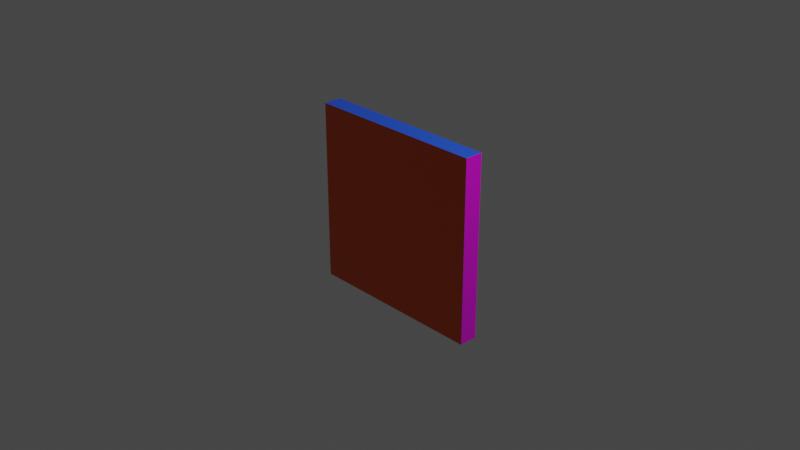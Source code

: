 # Source: UVWall.blend  (saved by Blender 3.1.7; exported with 4.5.12 LTS)
import bpy
from mathutils import Matrix  # noqa: F401  (used for matrix-valued properties, if any)

bpy.ops.wm.read_factory_settings(use_empty=True)
scene = bpy.context.scene
scene.name = 'Scene'

# ---- collections
col_collection = bpy.data.collections.new('Collection'); scene.collection.children.link(col_collection)

# ---- materials (node trees are filled in below, after node groups)
mat_side0 = bpy.data.materials.new('Side0')
mat_side0.alpha_threshold = 0.0
mat_side0.use_transparent_shadow = False
mat_side0.line_color = (0.0, 0.0, 0.0, 1.0)
mat_side1 = bpy.data.materials.new('Side1')
mat_side1.use_transparent_shadow = False
mat_side2 = bpy.data.materials.new('Side2')
mat_side2.use_transparent_shadow = False
mat_side3 = bpy.data.materials.new('Side3')
mat_side3.use_transparent_shadow = False
mat_side4 = bpy.data.materials.new('Side4')
mat_side4.use_transparent_shadow = False
mat_side5 = bpy.data.materials.new('Side5')
mat_side5.use_transparent_shadow = False

# ---- material node trees
mat_side0.use_nodes = True; mat_side0.node_tree.nodes.clear()
_N = mat_side0.node_tree.nodes; _L = mat_side0.node_tree.links
n0 = _N.new('ShaderNodeOutputMaterial'); n0.name = 'Material Output'; n0.location = (300, 300)
n1 = _N.new('ShaderNodeBsdfPrincipled'); n1.name = 'Principled BSDF'; n1.location = (10, 300)
n1.distribution = 'GGX'
n1.subsurface_method = 'RANDOM_WALK_SKIN'
n1.inputs[0].default_value = (0.01865, 0.09699, 0.8, 1.0)
n1.inputs[2].default_value = 0.4
n1.inputs[3].default_value = 1.45
n1.inputs[27].default_value = (0.0, 0.0, 0.0, 1.0)
n1.inputs[28].default_value = 1.0
_L.new(n1.outputs[0], n0.inputs[0])
n0.is_active_output = True
mat_side1.use_nodes = True; mat_side1.node_tree.nodes.clear()
_N = mat_side1.node_tree.nodes; _L = mat_side1.node_tree.links
n0 = _N.new('ShaderNodeBsdfPrincipled'); n0.name = 'Principled BSDF'; n0.location = (10, 300)
n0.distribution = 'GGX'
n0.subsurface_method = 'RANDOM_WALK_SKIN'
n0.inputs[0].default_value = (0.09458, 0.8, 0.1159, 1.0)
n0.inputs[3].default_value = 1.45
n0.inputs[27].default_value = (0.0, 0.0, 0.0, 1.0)
n0.inputs[28].default_value = 1.0
n1 = _N.new('ShaderNodeOutputMaterial'); n1.name = 'Material Output'; n1.location = (300, 300)
_L.new(n0.outputs[0], n1.inputs[0])
n1.is_active_output = True
mat_side2.use_nodes = True; mat_side2.node_tree.nodes.clear()
_N = mat_side2.node_tree.nodes; _L = mat_side2.node_tree.links
n0 = _N.new('ShaderNodeBsdfPrincipled'); n0.name = 'Principled BSDF'; n0.location = (10, 300)
n0.distribution = 'GGX'
n0.subsurface_method = 'RANDOM_WALK_SKIN'
n0.inputs[0].default_value = (0.8, 0.005293, 0.0271, 1.0)
n0.inputs[3].default_value = 1.45
n0.inputs[27].default_value = (0.0, 0.0, 0.0, 1.0)
n0.inputs[28].default_value = 1.0
n1 = _N.new('ShaderNodeOutputMaterial'); n1.name = 'Material Output'; n1.location = (300, 300)
_L.new(n0.outputs[0], n1.inputs[0])
n1.is_active_output = True
mat_side3.use_nodes = True; mat_side3.node_tree.nodes.clear()
_N = mat_side3.node_tree.nodes; _L = mat_side3.node_tree.links
n0 = _N.new('ShaderNodeBsdfPrincipled'); n0.name = 'Principled BSDF'; n0.location = (10, 300)
n0.distribution = 'GGX'
n0.subsurface_method = 'RANDOM_WALK_SKIN'
n0.inputs[0].default_value = (0.8, 0.09766, 0.01391, 1.0)
n0.inputs[3].default_value = 1.45
n0.inputs[27].default_value = (0.0, 0.0, 0.0, 1.0)
n0.inputs[28].default_value = 1.0
n1 = _N.new('ShaderNodeOutputMaterial'); n1.name = 'Material Output'; n1.location = (300, 300)
_L.new(n0.outputs[0], n1.inputs[0])
n1.is_active_output = True
mat_side4.use_nodes = True; mat_side4.node_tree.nodes.clear()
_N = mat_side4.node_tree.nodes; _L = mat_side4.node_tree.links
n0 = _N.new('ShaderNodeBsdfPrincipled'); n0.name = 'Principled BSDF'; n0.location = (10, 300)
n0.distribution = 'GGX'
n0.subsurface_method = 'RANDOM_WALK_SKIN'
n0.inputs[0].default_value = (0.8, 0.0, 0.7712, 1.0)
n0.inputs[3].default_value = 1.45
n0.inputs[27].default_value = (0.0, 0.0, 0.0, 1.0)
n0.inputs[28].default_value = 1.0
n1 = _N.new('ShaderNodeOutputMaterial'); n1.name = 'Material Output'; n1.location = (300, 300)
_L.new(n0.outputs[0], n1.inputs[0])
n1.is_active_output = True
mat_side5.use_nodes = True; mat_side5.node_tree.nodes.clear()
_N = mat_side5.node_tree.nodes; _L = mat_side5.node_tree.links
n0 = _N.new('ShaderNodeBsdfPrincipled'); n0.name = 'Principled BSDF'; n0.location = (10, 300)
n0.distribution = 'GGX'
n0.subsurface_method = 'RANDOM_WALK_SKIN'
n0.inputs[0].default_value = (0.004627, 0.6685, 0.8, 1.0)
n0.inputs[3].default_value = 1.45
n0.inputs[27].default_value = (0.0, 0.0, 0.0, 1.0)
n0.inputs[28].default_value = 1.0
n1 = _N.new('ShaderNodeOutputMaterial'); n1.name = 'Material Output'; n1.location = (300, 300)
_L.new(n0.outputs[0], n1.inputs[0])
n1.is_active_output = True

# ---- world
world_world = bpy.data.worlds.new('World'); scene.world = world_world
world_world.use_nodes = True; world_world.node_tree.nodes.clear()
_N = world_world.node_tree.nodes; _L = world_world.node_tree.links
n0 = _N.new('ShaderNodeOutputWorld'); n0.name = 'World Output'; n0.location = (300, 300)
n1 = _N.new('ShaderNodeBackground'); n1.name = 'Background'; n1.location = (10, 300)
n1.inputs[0].default_value = (0.05088, 0.05088, 0.05088, 1.0)
_L.new(n1.outputs[0], n0.inputs[0])
n0.is_active_output = True
world_world.color = (0.05088, 0.05088, 0.05088)
world_world.use_sun_shadow = False
world_world.sun_shadow_jitter_overblur = 0.0

# ---- cameras
cam_camera = bpy.data.cameras.new('Camera')
cam_camera.clip_end = 100.0
cam_camera.ortho_scale = 7.314

# ---- lights
light_light = bpy.data.lights.new('Light', 'POINT')
light_light.transmission_factor = 0.0
light_light.energy = 1000.0
light_light.shadow_soft_size = 0.1
light_light.shadow_maximum_resolution = 0.006
light_light.use_absolute_resolution = True

# ---- meshes
me_cube = bpy.data.meshes.new('Cube')
me_cube.from_pydata([(1.0, 1.0, 1.0), (1.0, 1.0, -1.0), (1.0, -1.0, 1.0), (1.0, -1.0, -1.0), (-1.0, 1.0, 1.0), (-1.0, 1.0, -1.0), (-1.0, -1.0, 1.0), (-1.0, -1.0, -1.0)], [], [(0, 4, 6, 2), (3, 2, 6, 7), (7, 6, 4, 5), (5, 1, 3, 7), (1, 0, 2, 3), (5, 4, 0, 1)])
me_cube.polygons.foreach_set('material_index', [0, 3, 5, 2, 4, 1])
_uv = me_cube.uv_layers.new(name='UVMap')
_uv.uv.foreach_set('vector', [0.0, 0.0, 1.0, 0.0, 1.0, 1.0, 0.0, 1.0, 0.0, 0.0, 1.0, 0.0, 1.0, 1.0, 0.0, 1.0, 0.0, 0.0, 1.0, 0.0, 1.0, 1.0, 0.0, 1.0, 0.0, 0.0, 1.0, 0.0, 1.0, 1.0, 0.0, 1.0, 0.0, 0.0, 1.0, 0.0, 1.0, 1.0, 0.0, 1.0, 0.0, 0.0, 1.0, 0.0, 1.0, 1.0, 0.0, 1.0])
me_cube.materials.append(mat_side0)
me_cube.materials.append(mat_side1)
me_cube.materials.append(mat_side2)
me_cube.materials.append(mat_side3)
me_cube.materials.append(mat_side4)
me_cube.materials.append(mat_side5)
me_cube.use_remesh_preserve_volume = False
me_cube.use_remesh_preserve_attributes = False
me_cube.use_mirror_vertex_groups = False
me_cube.update()

# ---- objects
ob_cube = bpy.data.objects.new('Cube', me_cube)
ob_light = bpy.data.objects.new('Light', light_light)
ob_camera = bpy.data.objects.new('Camera', cam_camera)

# ---- transforms, parenting, visibility, modifiers, constraints
ob_cube.location = (0.0, 0.0, 0.0)
ob_cube.scale = (1.0, 0.1, 1.0)
ob_cube.lock_rotations_4d = False
ob_cube.empty_display_type = 'ARROWS'
ob_cube.lineart.crease_threshold = 0.0
ob_light.location = (4.076, 1.005, 5.904)
ob_light.rotation_euler = (0.6503, 0.05522, 1.866)
ob_light.lock_rotations_4d = False
ob_light.empty_display_type = 'ARROWS'
ob_light.color = (0.0, 0.0, 0.0, 0.0)
ob_light.lineart.crease_threshold = 0.0
ob_camera.location = (7.359, -6.926, 4.958)
ob_camera.rotation_euler = (1.109, 0.0, 0.8149)
ob_camera.lock_rotations_4d = False
ob_camera.empty_display_type = 'ARROWS'
ob_camera.color = (0.0, 0.0, 0.0, 0.0)
ob_camera.display_type = 'WIRE'
ob_camera.lineart.crease_threshold = 0.0

# ---- collection membership
col_collection.objects.link(ob_cube)
col_collection.objects.link(ob_light)
col_collection.objects.link(ob_camera)

# ---- scene / render settings (as saved in the file)
scene.camera = ob_camera
scene.frame_start = 1; scene.frame_end = 250; scene.frame_set(1)
scene.render.engine = 'BLENDER_EEVEE_NEXT'
scene.cycles.sampling_pattern = 'TABULATED_SOBOL'
scene.cycles.use_light_tree = False
scene.view_settings.view_transform = 'Filmic'
bpy.context.view_layer.update()
